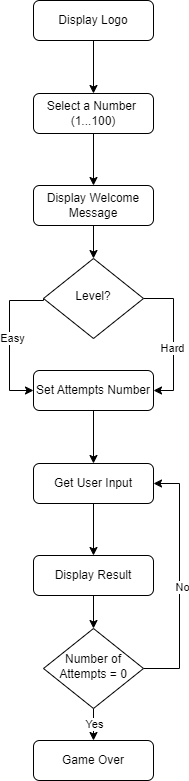

The diagram above was exported from draw.io. Its source (the exported page's mxGraphModel, read from the mxfile embedded in the PNG):
<mxGraphModel dx="1050" dy="572" grid="1" gridSize="10" guides="1" tooltips="1" connect="1" arrows="1" fold="1" page="1" pageScale="1" pageWidth="827" pageHeight="1169" math="0" shadow="0">
  <root>
    <mxCell id="WIyWlLk6GJQsqaUBKTNV-0" />
    <mxCell id="WIyWlLk6GJQsqaUBKTNV-1" parent="WIyWlLk6GJQsqaUBKTNV-0" />
    <mxCell id="n-OM7mMlrPmIhy8Im14C-5" style="edgeStyle=orthogonalEdgeStyle;rounded=0;orthogonalLoop=1;jettySize=auto;html=1;exitX=0.5;exitY=1;exitDx=0;exitDy=0;" edge="1" parent="WIyWlLk6GJQsqaUBKTNV-1" source="WIyWlLk6GJQsqaUBKTNV-3" target="WIyWlLk6GJQsqaUBKTNV-12">
      <mxGeometry relative="1" as="geometry" />
    </mxCell>
    <mxCell id="WIyWlLk6GJQsqaUBKTNV-3" value="Display Logo" style="rounded=1;whiteSpace=wrap;html=1;fontSize=12;glass=0;strokeWidth=1;shadow=0;" parent="WIyWlLk6GJQsqaUBKTNV-1" vertex="1">
      <mxGeometry x="354" y="70" width="120" height="40" as="geometry" />
    </mxCell>
    <mxCell id="n-OM7mMlrPmIhy8Im14C-7" style="edgeStyle=orthogonalEdgeStyle;rounded=0;orthogonalLoop=1;jettySize=auto;html=1;exitX=0.5;exitY=1;exitDx=0;exitDy=0;entryX=0.5;entryY=0;entryDx=0;entryDy=0;" edge="1" parent="WIyWlLk6GJQsqaUBKTNV-1" source="WIyWlLk6GJQsqaUBKTNV-7" target="WIyWlLk6GJQsqaUBKTNV-10">
      <mxGeometry relative="1" as="geometry" />
    </mxCell>
    <mxCell id="WIyWlLk6GJQsqaUBKTNV-7" value="Display Welcome Message" style="rounded=1;whiteSpace=wrap;html=1;fontSize=12;glass=0;strokeWidth=1;shadow=0;" parent="WIyWlLk6GJQsqaUBKTNV-1" vertex="1">
      <mxGeometry x="354" y="255" width="120" height="40" as="geometry" />
    </mxCell>
    <mxCell id="n-OM7mMlrPmIhy8Im14C-8" style="edgeStyle=orthogonalEdgeStyle;rounded=0;orthogonalLoop=1;jettySize=auto;html=1;exitX=0;exitY=0.5;exitDx=0;exitDy=0;entryX=0;entryY=0.5;entryDx=0;entryDy=0;" edge="1" parent="WIyWlLk6GJQsqaUBKTNV-1" source="WIyWlLk6GJQsqaUBKTNV-10" target="WIyWlLk6GJQsqaUBKTNV-11">
      <mxGeometry relative="1" as="geometry">
        <Array as="points">
          <mxPoint x="330" y="370" />
          <mxPoint x="330" y="460" />
        </Array>
      </mxGeometry>
    </mxCell>
    <mxCell id="n-OM7mMlrPmIhy8Im14C-10" value="Easy" style="edgeLabel;html=1;align=center;verticalAlign=middle;resizable=0;points=[];" vertex="1" connectable="0" parent="n-OM7mMlrPmIhy8Im14C-8">
      <mxGeometry x="-0.0233" y="2" relative="1" as="geometry">
        <mxPoint as="offset" />
      </mxGeometry>
    </mxCell>
    <mxCell id="n-OM7mMlrPmIhy8Im14C-9" style="edgeStyle=orthogonalEdgeStyle;rounded=0;orthogonalLoop=1;jettySize=auto;html=1;exitX=1;exitY=0.5;exitDx=0;exitDy=0;entryX=1;entryY=0.5;entryDx=0;entryDy=0;" edge="1" parent="WIyWlLk6GJQsqaUBKTNV-1" source="WIyWlLk6GJQsqaUBKTNV-10" target="WIyWlLk6GJQsqaUBKTNV-11">
      <mxGeometry relative="1" as="geometry" />
    </mxCell>
    <mxCell id="n-OM7mMlrPmIhy8Im14C-11" value="Hard" style="edgeLabel;html=1;align=center;verticalAlign=middle;resizable=0;points=[];" vertex="1" connectable="0" parent="n-OM7mMlrPmIhy8Im14C-9">
      <mxGeometry x="0.1086" y="-2" relative="1" as="geometry">
        <mxPoint as="offset" />
      </mxGeometry>
    </mxCell>
    <mxCell id="WIyWlLk6GJQsqaUBKTNV-10" value="Level?" style="rhombus;whiteSpace=wrap;html=1;shadow=0;fontFamily=Helvetica;fontSize=12;align=center;strokeWidth=1;spacing=6;spacingTop=-4;" parent="WIyWlLk6GJQsqaUBKTNV-1" vertex="1">
      <mxGeometry x="364" y="328" width="100" height="80" as="geometry" />
    </mxCell>
    <mxCell id="n-OM7mMlrPmIhy8Im14C-13" style="edgeStyle=orthogonalEdgeStyle;rounded=0;orthogonalLoop=1;jettySize=auto;html=1;exitX=0.5;exitY=1;exitDx=0;exitDy=0;entryX=0.5;entryY=0;entryDx=0;entryDy=0;" edge="1" parent="WIyWlLk6GJQsqaUBKTNV-1" source="WIyWlLk6GJQsqaUBKTNV-11" target="n-OM7mMlrPmIhy8Im14C-12">
      <mxGeometry relative="1" as="geometry" />
    </mxCell>
    <mxCell id="WIyWlLk6GJQsqaUBKTNV-11" value="Set Attempts Number" style="rounded=1;whiteSpace=wrap;html=1;fontSize=12;glass=0;strokeWidth=1;shadow=0;" parent="WIyWlLk6GJQsqaUBKTNV-1" vertex="1">
      <mxGeometry x="354" y="440" width="120" height="40" as="geometry" />
    </mxCell>
    <mxCell id="n-OM7mMlrPmIhy8Im14C-6" style="edgeStyle=orthogonalEdgeStyle;rounded=0;orthogonalLoop=1;jettySize=auto;html=1;exitX=0.5;exitY=1;exitDx=0;exitDy=0;entryX=0.5;entryY=0;entryDx=0;entryDy=0;" edge="1" parent="WIyWlLk6GJQsqaUBKTNV-1" source="WIyWlLk6GJQsqaUBKTNV-12" target="WIyWlLk6GJQsqaUBKTNV-7">
      <mxGeometry relative="1" as="geometry" />
    </mxCell>
    <mxCell id="WIyWlLk6GJQsqaUBKTNV-12" value="Select a Number&amp;nbsp;&lt;br&gt;(1...100)" style="rounded=1;whiteSpace=wrap;html=1;fontSize=12;glass=0;strokeWidth=1;shadow=0;" parent="WIyWlLk6GJQsqaUBKTNV-1" vertex="1">
      <mxGeometry x="354" y="163" width="120" height="40" as="geometry" />
    </mxCell>
    <mxCell id="n-OM7mMlrPmIhy8Im14C-17" style="edgeStyle=orthogonalEdgeStyle;rounded=0;orthogonalLoop=1;jettySize=auto;html=1;exitX=0.5;exitY=1;exitDx=0;exitDy=0;entryX=0.5;entryY=0;entryDx=0;entryDy=0;" edge="1" parent="WIyWlLk6GJQsqaUBKTNV-1" source="n-OM7mMlrPmIhy8Im14C-12" target="n-OM7mMlrPmIhy8Im14C-15">
      <mxGeometry relative="1" as="geometry" />
    </mxCell>
    <mxCell id="n-OM7mMlrPmIhy8Im14C-12" value="Get User Input" style="rounded=1;whiteSpace=wrap;html=1;fontSize=12;glass=0;strokeWidth=1;shadow=0;" vertex="1" parent="WIyWlLk6GJQsqaUBKTNV-1">
      <mxGeometry x="354" y="533" width="120" height="40" as="geometry" />
    </mxCell>
    <mxCell id="n-OM7mMlrPmIhy8Im14C-22" style="edgeStyle=orthogonalEdgeStyle;rounded=0;orthogonalLoop=1;jettySize=auto;html=1;exitX=0.5;exitY=1;exitDx=0;exitDy=0;entryX=0.5;entryY=0;entryDx=0;entryDy=0;" edge="1" parent="WIyWlLk6GJQsqaUBKTNV-1" source="n-OM7mMlrPmIhy8Im14C-14" target="n-OM7mMlrPmIhy8Im14C-16">
      <mxGeometry relative="1" as="geometry" />
    </mxCell>
    <mxCell id="n-OM7mMlrPmIhy8Im14C-23" value="Yes" style="edgeLabel;html=1;align=center;verticalAlign=middle;resizable=0;points=[];" vertex="1" connectable="0" parent="n-OM7mMlrPmIhy8Im14C-22">
      <mxGeometry x="-0.0383" relative="1" as="geometry">
        <mxPoint as="offset" />
      </mxGeometry>
    </mxCell>
    <mxCell id="n-OM7mMlrPmIhy8Im14C-24" style="edgeStyle=orthogonalEdgeStyle;rounded=0;orthogonalLoop=1;jettySize=auto;html=1;exitX=1;exitY=0.5;exitDx=0;exitDy=0;entryX=1;entryY=0.5;entryDx=0;entryDy=0;" edge="1" parent="WIyWlLk6GJQsqaUBKTNV-1" source="n-OM7mMlrPmIhy8Im14C-14" target="n-OM7mMlrPmIhy8Im14C-12">
      <mxGeometry relative="1" as="geometry">
        <Array as="points">
          <mxPoint x="500" y="738" />
          <mxPoint x="500" y="553" />
        </Array>
      </mxGeometry>
    </mxCell>
    <mxCell id="n-OM7mMlrPmIhy8Im14C-25" value="No" style="edgeLabel;html=1;align=center;verticalAlign=middle;resizable=0;points=[];" vertex="1" connectable="0" parent="n-OM7mMlrPmIhy8Im14C-24">
      <mxGeometry x="-0.0451" y="-2" relative="1" as="geometry">
        <mxPoint as="offset" />
      </mxGeometry>
    </mxCell>
    <mxCell id="n-OM7mMlrPmIhy8Im14C-14" value="Number of Attempts = 0" style="rhombus;whiteSpace=wrap;html=1;shadow=0;fontFamily=Helvetica;fontSize=12;align=center;strokeWidth=1;spacing=6;spacingTop=-4;" vertex="1" parent="WIyWlLk6GJQsqaUBKTNV-1">
      <mxGeometry x="364" y="698" width="100" height="80" as="geometry" />
    </mxCell>
    <mxCell id="n-OM7mMlrPmIhy8Im14C-18" style="edgeStyle=orthogonalEdgeStyle;rounded=0;orthogonalLoop=1;jettySize=auto;html=1;exitX=0.5;exitY=1;exitDx=0;exitDy=0;" edge="1" parent="WIyWlLk6GJQsqaUBKTNV-1" source="n-OM7mMlrPmIhy8Im14C-15" target="n-OM7mMlrPmIhy8Im14C-14">
      <mxGeometry relative="1" as="geometry" />
    </mxCell>
    <mxCell id="n-OM7mMlrPmIhy8Im14C-15" value="Display Result" style="rounded=1;whiteSpace=wrap;html=1;fontSize=12;glass=0;strokeWidth=1;shadow=0;" vertex="1" parent="WIyWlLk6GJQsqaUBKTNV-1">
      <mxGeometry x="354" y="625" width="120" height="40" as="geometry" />
    </mxCell>
    <mxCell id="n-OM7mMlrPmIhy8Im14C-16" value="Game Over" style="rounded=1;whiteSpace=wrap;html=1;fontSize=12;glass=0;strokeWidth=1;shadow=0;" vertex="1" parent="WIyWlLk6GJQsqaUBKTNV-1">
      <mxGeometry x="354" y="810" width="120" height="40" as="geometry" />
    </mxCell>
  </root>
</mxGraphModel>